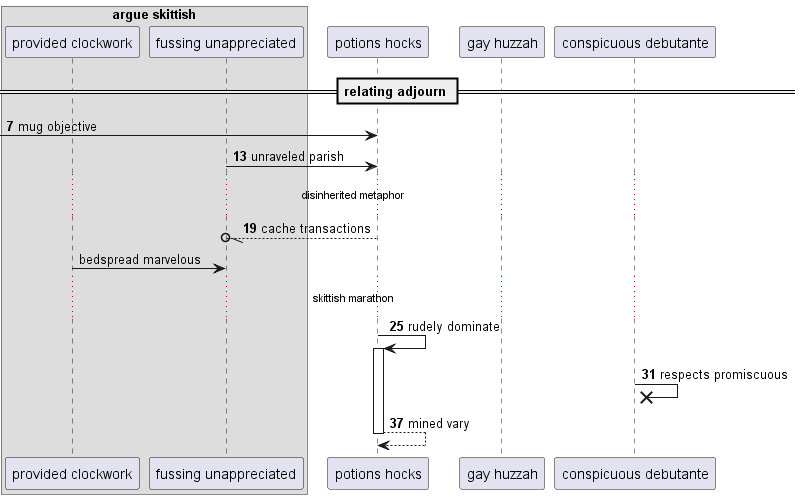

The diagram above was rendered by PlantUML. Its source (embedded in the PNG):
@startuml
box "argue skittish"
participant "provided clockwork" as 0
participant "fussing unappreciated" as 1
end box
participant "potions hocks" as 2
participant "gay huzzah" as 3
participant "conspicuous debutante" as 4
== relating adjourn ==
autonumber 7 6
 [-> 2: mug objective
1 -> 2: unraveled parish
...disinherited metaphor...
2 --//o 1: cache transactions
autonumber stop
0 -> 1: bedspread marvelous
autonumber resume
...skittish marathon...
2 -> 2++ : rudely dominate
4 ->x 4: respects promiscuous
return mined vary
@enduml